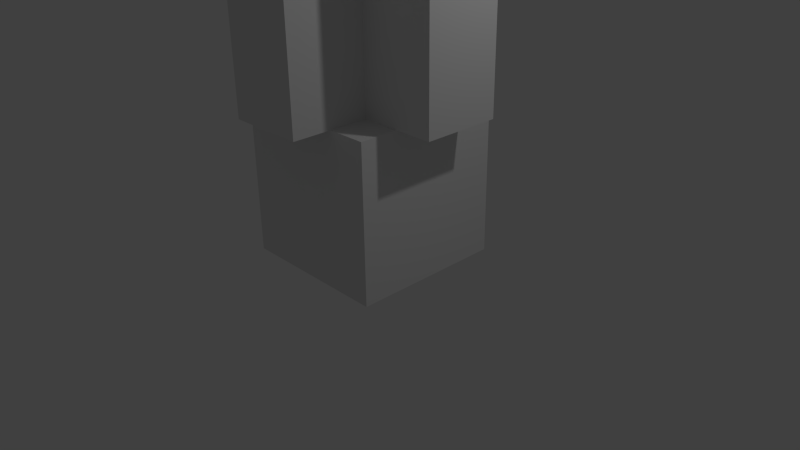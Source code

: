 # Source: skyscraper_beacon.blend  (saved by Blender 2.75.0; exported with 4.5.12 LTS)
import bpy
from mathutils import Matrix  # noqa: F401  (used for matrix-valued properties, if any)

bpy.ops.wm.read_factory_settings(use_empty=True)
scene = bpy.context.scene
scene.name = 'Scene'

# ---- collections
col_collection_1 = bpy.data.collections.new('Collection 1'); scene.collection.children.link(col_collection_1)

# ---- materials (node trees are filled in below, after node groups)
mat_lightning_rod = bpy.data.materials.new('lightning rod')
mat_lightning_rod.alpha_threshold = 0.0
mat_lightning_rod.use_transparent_shadow = False
mat_lightning_rod.diffuse_color = (0.0578, 0.0578, 0.0578, 1.0)
mat_lightning_rod.roughness = 0.5
mat_material = bpy.data.materials.new('Material')
mat_material.alpha_threshold = 0.0
mat_material.use_transparent_shadow = False
mat_material.roughness = 0.5
mat_material.line_color = (0.0, 0.0, 0.0, 1.0)
mat_beacon1 = bpy.data.materials.new('Beacon1')
mat_beacon1.alpha_threshold = 0.0
mat_beacon1.use_transparent_shadow = False
mat_beacon1.diffuse_color = (0.8007, 0.8007, 0.8007, 1.0)
mat_beacon1.roughness = 0.5
mat_lightening_rod = bpy.data.materials.new('lightening rod')
mat_lightening_rod.alpha_threshold = 0.0
mat_lightening_rod.use_transparent_shadow = False
mat_lightening_rod.diffuse_color = (0.05497, 0.05497, 0.05497, 1.0)
mat_lightening_rod.roughness = 0.5

# ---- material node trees

# ---- world
world_world = bpy.data.worlds.new('World'); scene.world = world_world
world_world.color = (0.05088, 0.05088, 0.05088)
world_world.use_sun_shadow = False
world_world.sun_shadow_jitter_overblur = 0.0
world_world.cycles.sampling_method = 'MANUAL'
world_world.cycles.sample_map_resolution = 256

# ---- cameras
cam_camera = bpy.data.cameras.new('Camera')
cam_camera.clip_end = 100.0
cam_camera.lens = 35.0
cam_camera.sensor_width = 32.0
cam_camera.sensor_height = 18.0
cam_camera.ortho_scale = 7.314
cam_camera.dof.focus_distance = 0.0
cam_camera.dof.aperture_fstop = 128.0

# ---- lights
light_lamp = bpy.data.lights.new('Lamp', 'POINT')
light_lamp.transmission_factor = 0.0
light_lamp.cutoff_distance = 30.0
light_lamp.energy = 100.0
light_lamp.shadow_buffer_clip_start = 1.001
light_lamp.shadow_soft_size = 0.1
light_lamp.shadow_maximum_resolution = 0.006
light_lamp.use_absolute_resolution = True
light_lamp.cycles.use_multiple_importance_sampling = False

# ---- meshes
me_cube_001 = bpy.data.meshes.new('Cube.001')
me_cube_001.from_pydata([(-1.0, -1.0, -1.0), (-1.0, -1.0, 1.0), (-1.0, 1.0, -1.0), (-1.0, 1.0, 1.0), (1.0, -1.0, -1.0), (1.0, -1.0, 1.0), (1.0, 1.0, -1.0), (1.0, 1.0, 1.0), (-1.0, 1.0, 1.0), (-1.0, 1.0, -1.0), (1.0, 1.0, 1.0), (1.0, 1.0, -1.0), (-1.0, -1.0, 11.82), (-1.0, 1.0, 11.82), (1.0, 1.0, 11.82), (1.0, -1.0, 11.82), (-1.0, 0.0, 11.82), (0.0, 1.0, 11.82), (1.0, 0.0, 11.82), (0.0, -1.0, 11.82), (-1.0, 0.5, 11.82), (0.5, 1.0, 11.82), (1.0, -0.5, 11.82), (-0.5, -1.0, 11.82), (-1.0, -0.5, 11.82), (-0.5, 1.0, 11.82), (1.0, 0.5, 11.82), (0.5, -1.0, 11.82), (-0.5, 0.0, 11.82), (0.5, 0.0, 11.82), (0.0, -0.5, 11.82), (0.0, 0.5, 11.82), (0.5, 0.5, 11.82), (0.5, -0.5, 11.82), (-0.5, -0.5, 11.82), (-0.5, 0.5, 11.82), (0.5, 0.0, 15.49), (0.0, 0.0, 15.49), (0.0, 0.5, 15.49), (-0.5, 0.0, 15.49), (0.0, -0.5, 15.49), (0.5, 0.5, 15.49), (0.5, -0.5, 15.49), (-0.5, -0.5, 15.49), (-0.5, 0.5, 15.49)], [], [(1, 3, 2, 0), (2, 3, 8, 9), (7, 5, 4, 6), (5, 1, 0, 4), (0, 2, 6, 4), (3, 1, 12, 24, 16, 20, 13), (8, 10, 11, 9), (7, 6, 11, 10), (6, 2, 9, 11), (3, 7, 10, 8), (35, 25, 13, 20), (1, 5, 15, 27, 19, 23, 12), (7, 3, 13, 25, 17, 21, 14), (5, 7, 14, 26, 18, 22, 15), (34, 28, 16, 24), (28, 34, 43, 39), (32, 21, 17, 31), (29, 32, 41, 36), (18, 26, 32, 29), (26, 14, 21, 32), (27, 33, 30, 19), (15, 22, 33, 27), (22, 18, 29, 33), (23, 34, 24, 12), (19, 30, 34, 23), (31, 35, 44, 38), (28, 35, 20, 16), (30, 33, 42, 40), (31, 17, 25, 35), (42, 36, 37, 40), (36, 41, 38, 37), (40, 37, 39, 43), (37, 38, 44, 39), (32, 31, 38, 41), (34, 30, 40, 43), (33, 29, 36, 42), (35, 28, 39, 44)])
me_cube_001.materials.append(mat_lightning_rod)
me_cube_001.use_remesh_preserve_volume = False
me_cube_001.use_remesh_preserve_attributes = False
me_cube_001.use_mirror_vertex_groups = False
me_cube_001.update()
me_cube = bpy.data.meshes.new('Cube')
me_cube.from_pydata([(1.0, 1.0, -1.0), (1.0, -1.0, -1.0), (-1.0, -1.0, -1.0), (-1.0, 1.0, -1.0), (1.0, 1.0, 1.0), (1.0, -1.0, 1.0), (-1.0, -1.0, 1.0), (-1.0, 1.0, 1.0), (1.0, -5.364e-07, 1.0), (2.384e-07, 1.0, 1.0), (-5.364e-07, -1.0, 1.0), (-1.0, 1.788e-07, 1.0), (-1.49e-07, -1.788e-07, 1.0), (1.0, -5.364e-07, 1.0), (2.384e-07, 1.0, 1.0), (-5.364e-07, -1.0, 1.0), (-1.0, 1.788e-07, 1.0), (-1.49e-07, -1.788e-07, 1.0), (1.0, -0.5, 1.0), (-0.5, 1.0, 1.0), (-0.5, -1.0, 1.0), (-1.0, 0.5, 1.0), (1.0, 0.5, 1.0), (0.5, 1.0, 1.0), (0.5, -1.0, 1.0), (-1.0, -0.5, 1.0), (-3.427e-07, -0.5, 1.0), (4.47e-08, 0.5, 1.0), (0.5, -3.576e-07, 1.0), (-0.5, 0.0, 1.0), (-0.5, 0.5, 1.0), (0.5, 0.5, 1.0), (0.5, -0.5, 1.0), (-0.5, -0.5, 1.0), (4.47e-08, 0.5, 1.0), (0.5, 0.5, 4.124), (-0.5, 0.0, 1.0), (-3.427e-07, -0.5, 1.0), (0.5, -3.576e-07, 1.0), (-0.5, 0.5, 1.0), (0.5, 0.5, 1.0), (0.5, -0.5, 1.0), (-0.5, -0.5, 1.0), (4.47e-08, 0.5, 7.249), (1.612e-08, 0.25, 11.38), (-0.5, 0.0, 7.249), (-3.427e-07, -0.5, 7.249), (0.5, -3.576e-07, 7.249), (-0.5, 0.5, 7.249), (0.5, 0.5, 7.249), (0.5, -0.5, 7.249), (-0.5, -0.5, 7.249), (4.47e-08, 0.5, 4.124), (-3.427e-07, -0.5, 4.124), (0.5, -0.5, 4.124), (-0.5, 0.25, 1.0), (-0.25, 0.5, 1.0), (0.5, 0.25, 1.0), (0.25, 0.5, 1.0), (0.5, -0.25, 1.0), (0.25, -0.5, 1.0), (-0.5, -0.25, 1.0), (-0.25, -0.5, 1.0), (-0.5, 0.25, 7.249), (-0.25, 0.5, 7.249), (0.5, 0.25, 7.249), (0.25, 0.5, 7.249), (0.5, -0.25, 7.249), (0.25, -0.5, 7.249), (-0.5, -0.25, 7.249), (-0.25, -0.5, 7.249), (-0.5, 0.5, 4.124), (-0.5, -0.5, 4.124), (-0.5, 0.0, 4.124), (0.5, -3.576e-07, 4.124), (-0.25, -0.5, 4.124), (-0.5, 0.25, 4.124), (0.5, 0.25, 4.124), (0.5, -0.25, 4.124), (0.25, -0.5, 4.124), (0.25, 0.5, 4.124), (-0.25, 0.5, 4.124), (-0.5, -0.25, 4.124), (1.494, 0.5, 4.124), (1.494, 0.5, 1.0), (1.494, 0.25, 1.0), (1.494, -3.576e-07, 1.0), (1.494, -0.25, 1.0), (1.494, -0.5, 1.0), (1.494, -0.5, 4.124), (1.494, -3.576e-07, 4.124), (1.494, 0.25, 4.124), (1.494, -0.25, 4.124), (0.5, 1.4, 4.124), (0.5, 1.4, 1.0), (-0.25, 1.4, 1.0), (4.47e-08, 1.4, 1.0), (0.25, 1.4, 1.0), (4.47e-08, 1.4, 4.124), (-0.5, 1.4, 1.0), (-0.5, 1.4, 4.124), (0.25, 1.4, 4.124), (-0.25, 1.4, 4.124), (-1.33, 0.25, 1.0), (-1.33, 0.0, 1.0), (-1.33, -0.25, 1.0), (-1.33, -0.5, 1.0), (-1.33, 0.0, 4.124), (-1.33, 0.5, 1.0), (-1.33, 0.5, 4.124), (-1.33, -0.5, 4.124), (-1.33, 0.25, 4.124), (-1.33, -0.25, 4.124), (-1.314, 0.0, 4.124), (-1.314, 0.0, 1.0), (-1.314, -0.25, 1.0), (-1.314, -0.25, 4.124), (-3.427e-07, -1.499, 4.124), (-3.427e-07, -1.499, 1.0), (0.25, -1.499, 1.0), (0.5, -1.499, 1.0), (-0.25, -1.499, 1.0), (0.5, -1.499, 4.124), (-0.5, -1.499, 1.0), (-0.5, -1.499, 4.124), (-0.25, -1.499, 4.124), (0.25, -1.499, 4.124), (1.13e-07, 0.5, 11.38), (-8.074e-08, -1.788e-07, 11.38), (-0.5, -2.512e-15, 11.38), (-2.745e-07, -0.5, 11.38), (0.5, -3.576e-07, 11.38), (-0.5, 0.25, 11.38), (-0.25, 0.5, 11.38), (0.5, 0.25, 11.38), (-0.25, -0.5, 11.38), (0.25, 0.5, 11.38), (0.5, -0.25, 11.38), (0.25, -0.5, 11.38), (-0.5, -0.25, 11.38), (-0.25, -8.941e-08, 11.38), (-1.776e-07, -0.25, 11.38), (0.25, -2.682e-07, 11.38), (-0.5, 0.125, 11.38), (-0.125, 0.5, 11.38), (0.5, 0.125, 11.38), (-0.125, -0.5, 11.38), (0.125, 0.5, 11.38), (0.5, -0.125, 11.38), (0.125, -0.5, 11.38), (-0.5, -0.125, 11.38), (-0.375, -0.375, 11.38), (0.375, -0.375, 11.38), (-0.375, 0.375, 11.38), (0.375, 0.375, 11.38), (-3.231e-08, 0.125, 11.38), (-0.125, -1.341e-07, 11.38), (-2.26e-07, -0.375, 11.38), (0.375, -3.129e-07, 11.38), (-0.5, 0.0625, 11.38), (-0.0625, 0.5, 11.38), (0.5, 0.0625, 11.38), (-0.0625, -0.5, 11.38), (0.1875, 0.5, 11.38), (0.5, -0.1875, 11.38), (0.1875, -0.5, 11.38), (-0.5, -0.1875, 11.38), (-0.3125, -0.4375, 11.38), (0.4375, -0.3125, 11.38), (-0.4375, 0.3125, 11.38), (0.4375, 0.3125, 11.38), (6.455e-08, 0.375, 11.38), (-0.375, -4.47e-08, 11.38), (-1.292e-07, -0.125, 11.38), (0.125, -2.235e-07, 11.38), (-0.5, 0.1875, 11.38), (-0.1875, 0.5, 11.38), (0.5, 0.1875, 11.38), (-0.1875, -0.5, 11.38), (0.0625, 0.5, 11.38), (0.5, -0.0625, 11.38), (0.0625, -0.5, 11.38), (-0.5, -0.0625, 11.38), (-0.4375, -0.3125, 11.38), (0.3125, -0.4375, 11.38), (-0.3125, 0.4375, 11.38), (0.3125, 0.4375, 11.38), (-5.652e-08, 0.0625, 11.38), (-0.0625, -1.565e-07, 11.38), (-2.502e-07, -0.4375, 11.38), (0.4375, -3.353e-07, 11.38), (-0.5, 0.03125, 11.38), (-0.03125, 0.5, 11.38), (0.5, 0.03125, 11.38), (-0.03125, -0.5, 11.38), (0.2188, 0.5, 11.38), (0.5, -0.2188, 11.38), (0.2187, -0.5, 11.38), (-0.5, -0.2187, 11.38), (-0.2813, -0.4688, 11.38), (0.4687, -0.2813, 11.38), (-0.4688, 0.2812, 11.38), (0.4688, 0.2812, 11.38), (4.033e-08, 0.3125, 11.38), (-0.3125, -6.706e-08, 11.38), (-1.534e-07, -0.1875, 11.38), (0.1875, -2.459e-07, 11.38), (-0.5, 0.1562, 11.38), (-0.1562, 0.5, 11.38), (0.5, 0.1562, 11.38), (-0.1563, -0.5, 11.38), (0.09375, 0.5, 11.38), (0.5, -0.09375, 11.38), (0.09375, -0.5, 11.38), (-0.5, -0.09375, 11.38), (-0.4063, -0.3438, 11.38), (0.3437, -0.4063, 11.38), (-0.3437, 0.4062, 11.38), (0.3438, 0.4062, 11.38), (-8.096e-09, 0.1875, 11.38), (-0.1875, -1.118e-07, 11.38), (-2.018e-07, -0.3125, 11.38), (0.3125, -2.906e-07, 11.38), (-0.5, 0.09375, 11.38), (-0.09375, 0.5, 11.38), (0.5, 0.09375, 11.38), (-0.09375, -0.5, 11.38), (0.1563, 0.5, 11.38), (0.5, -0.1563, 11.38), (0.1562, -0.5, 11.38), (-0.5, -0.1562, 11.38), (-0.3438, -0.4062, 11.38), (0.4062, -0.3438, 11.38), (-0.4062, 0.3437, 11.38), (0.4063, 0.3437, 11.38), (8.876e-08, 0.4375, 11.38), (-0.4375, -2.235e-08, 11.38), (-1.05e-07, -0.0625, 11.38), (0.0625, -2.012e-07, 11.38), (-0.5, 0.2187, 11.38), (-0.2187, 0.5, 11.38), (0.5, 0.2187, 11.38), (-0.2188, -0.5, 11.38), (0.03125, 0.5, 11.38), (0.5, -0.03125, 11.38), (0.03125, -0.5, 11.38), (-0.5, -0.03125, 11.38), (-0.4688, -0.2812, 11.38), (0.2812, -0.4688, 11.38), (-0.2812, 0.4687, 11.38), (0.2813, 0.4687, 11.38)], [], [(0, 1, 2, 3), (33, 25, 6, 20), (0, 4, 22, 8, 18, 5, 1), (1, 5, 24, 10, 20, 6, 2), (2, 6, 25, 11, 21, 7, 3), (4, 0, 3, 7, 19, 9, 23), (32, 26, 10, 24), (27, 30, 39, 56, 34), (30, 21, 11, 29), (8, 28, 12, 17, 13), (10, 26, 12, 17, 15), (12, 29, 11, 16, 17), (9, 27, 12, 17, 14), (29, 33, 42, 61, 36), (9, 19, 30, 27), (19, 7, 21, 30), (22, 31, 28, 8), (4, 23, 31, 22), (23, 9, 27, 31), (18, 32, 24, 5), (8, 28, 32, 18), (28, 31, 40, 57, 38), (26, 33, 20, 10), (33, 26, 37, 62, 42), (29, 11, 25, 33), (82, 72, 51, 69), (81, 71, 48, 64), (80, 52, 43, 66), (79, 54, 50, 68), (26, 32, 41, 60, 37), (30, 29, 36, 55, 39), (32, 28, 38, 59, 41), (31, 27, 34, 58, 40), (64, 63, 132, 201, 169, 233, 153, 217, 185, 249, 133), (64, 48, 63), (67, 68, 50), (70, 69, 51), (78, 74, 47, 67), (77, 35, 49, 65), (76, 73, 45, 63), (75, 53, 46, 70), (72, 75, 70, 51), (79, 53, 117, 126), (42, 62, 121, 123), (71, 76, 63, 48), (39, 55, 103, 108), (42, 72, 110, 106), (74, 77, 65, 47), (59, 38, 86, 87), (35, 77, 91, 83), (54, 78, 67, 50), (78, 54, 89, 92), (38, 57, 85, 86), (45, 69, 139, 198, 166, 230, 150, 214, 182, 246, 129), (47, 65, 134, 241, 177, 209, 145, 225, 161, 193, 131), (68, 67, 137, 200, 168, 232, 152, 216, 184, 248, 138), (49, 66, 65), (53, 79, 68, 46), (72, 42, 123, 124), (60, 41, 120, 119), (35, 80, 66, 49), (56, 39, 99, 95), (35, 40, 94, 93), (52, 81, 64, 43), (71, 81, 102, 100), (58, 34, 96, 97), (73, 82, 69, 45), (61, 82, 116, 115), (73, 76, 111, 107), (86, 85, 91, 90), (85, 84, 83, 91), (88, 87, 92, 89), (87, 86, 90, 92), (40, 35, 83, 84), (74, 78, 92, 90), (41, 59, 87, 88), (57, 40, 84, 85), (54, 41, 88, 89), (77, 74, 90, 91), (94, 97, 101, 93), (97, 96, 98, 101), (96, 95, 102, 98), (95, 99, 100, 102), (40, 58, 97, 94), (80, 35, 93, 101), (81, 52, 98, 102), (39, 71, 100, 99), (34, 56, 95, 96), (52, 80, 101, 98), (108, 103, 111, 109), (103, 104, 107, 111), (105, 106, 110, 112), (72, 82, 112, 110), (61, 42, 106, 105), (36, 73, 107, 104), (55, 36, 104, 103), (82, 61, 105, 112), (76, 71, 109, 111), (71, 39, 108, 109), (114, 115, 116, 113), (73, 36, 114, 113), (82, 73, 113, 116), (36, 61, 115, 114), (123, 121, 125, 124), (121, 118, 117, 125), (118, 119, 126, 117), (119, 120, 122, 126), (62, 37, 118, 121), (37, 60, 119, 118), (75, 72, 124, 125), (54, 79, 126, 122), (41, 54, 122, 120), (53, 75, 125, 117), (136, 195, 163, 227, 147, 211, 179, 243, 127, 235, 171, 203, 44, 219, 155, 187, 128, 238, 174, 206, 142, 222, 158, 190, 131, 193, 161, 225, 145, 209, 177, 241, 134, 202, 170, 234, 154, 218, 186, 250), (128, 188, 156, 220, 140, 204, 172, 236, 129, 246, 182, 214, 150, 230, 166, 198, 139, 247, 183, 215, 151, 231, 167, 199, 135, 242, 178, 210, 146, 226, 162, 194, 130, 189, 157, 221, 141, 205, 173, 237), (131, 190, 158, 222, 142, 206, 174, 238, 128, 237, 173, 205, 141, 221, 157, 189, 130, 245, 181, 213, 149, 229, 165, 197, 138, 248, 184, 216, 152, 232, 168, 200, 137, 196, 164, 228, 148, 212, 180, 244), (127, 192, 160, 224, 144, 208, 176, 240, 133, 249, 185, 217, 153, 233, 169, 201, 132, 239, 175, 207, 143, 223, 159, 191, 129, 236, 172, 204, 140, 220, 156, 188, 128, 187, 155, 219, 44, 203, 171, 235), (66, 43, 127, 243, 179, 211, 147, 227, 163, 195, 136), (63, 45, 129, 191, 159, 223, 143, 207, 175, 239, 132), (70, 46, 130, 194, 162, 226, 146, 210, 178, 242, 135), (65, 66, 136, 250, 186, 218, 154, 234, 170, 202, 134), (67, 47, 131, 244, 180, 212, 148, 228, 164, 196, 137), (69, 70, 135, 199, 167, 231, 151, 215, 183, 247, 139), (43, 64, 133, 240, 176, 208, 144, 224, 160, 192, 127), (46, 68, 138, 197, 165, 229, 149, 213, 181, 245, 130)])
me_cube.polygons.foreach_set('material_index', [0, 0, 1, 1, 1, 1, 0, 0, 0, 0, 0, 0, 0, 0, 0, 0, 0, 0, 0, 0, 0, 0, 0, 0, 0, 0, 0, 0, 0, 0, 0, 0, 0, 2, 0, 0, 0, 0, 0, 0, 0, 0, 0, 0, 0, 0, 1, 0, 0, 0, 0, 0, 0, 2, 2, 2, 0, 0, 1, 0, 0, 0, 1, 0, 0, 0, 0, 0, 0, 1, 1, 1, 1, 1, 0, 0, 0, 1, 0, 1, 1, 1, 1, 0, 0, 0, 1, 0, 0, 1, 1, 1, 0, 0, 0, 0, 0, 0, 1, 1, 0, 0, 0, 1, 1, 1, 1, 0, 0, 0, 0, 1, 0, 2, 2, 2, 2, 2, 2, 2, 2, 2, 2, 2, 2])
me_cube.materials.append(mat_material)
me_cube.materials.append(mat_beacon1)
me_cube.materials.append(mat_lightening_rod)
me_cube.use_remesh_preserve_volume = False
me_cube.use_remesh_preserve_attributes = False
me_cube.use_mirror_vertex_groups = False
me_cube.update()

# ---- objects
ob_cube_001 = bpy.data.objects.new('Cube.001', me_cube_001)
ob_cube = bpy.data.objects.new('Cube', me_cube)
ob_lamp = bpy.data.objects.new('Lamp', light_lamp)
ob_camera = bpy.data.objects.new('Camera', cam_camera)

# ---- transforms, parenting, visibility, modifiers, constraints
ob_cube_001.location = (0.007289, 0.0161, 12.79)
ob_cube_001.scale = (0.351, 0.351, 0.351)
ob_cube_001.lineart.crease_threshold = 0.0
ob_cube.location = (0.0, 0.0, 1.079)
ob_cube.lock_rotations_4d = False
ob_cube.empty_display_type = 'ARROWS'
ob_cube.lineart.crease_threshold = 0.0
ob_lamp.location = (4.076, 1.005, 5.904)
ob_lamp.rotation_euler = (0.6503, 0.05522, 1.866)
ob_lamp.lock_rotations_4d = False
ob_lamp.empty_display_type = 'ARROWS'
ob_lamp.color = (0.0, 0.0, 0.0, 0.0)
ob_lamp.lineart.crease_threshold = 0.0
ob_camera.location = (7.481, -6.508, 5.344)
ob_camera.rotation_euler = (1.109, 0.01082, 0.8149)
ob_camera.lock_rotations_4d = False
ob_camera.empty_display_type = 'ARROWS'
ob_camera.color = (0.0, 0.0, 0.0, 0.0)
ob_camera.display_type = 'WIRE'
ob_camera.lineart.crease_threshold = 0.0

# ---- collection membership
col_collection_1.objects.link(ob_cube_001)
col_collection_1.objects.link(ob_cube)
col_collection_1.objects.link(ob_lamp)
col_collection_1.objects.link(ob_camera)

# ---- scene / render settings (as saved in the file)
scene.camera = ob_camera
scene.frame_start = 1; scene.frame_end = 250; scene.frame_set(1)
scene.render.engine = 'BLENDER_EEVEE_NEXT'
scene.render.resolution_percentage = 50
scene.render.dither_intensity = 0.0
scene.cycles.use_denoising = False
scene.cycles.samples = 10
scene.cycles.sampling_pattern = 'TABULATED_SOBOL'
scene.cycles.light_sampling_threshold = 0.0
scene.cycles.use_adaptive_sampling = False
scene.cycles.use_light_tree = False
scene.cycles.blur_glossy = 0.0
scene.cycles.pixel_filter_type = 'GAUSSIAN'
scene.cycles.sample_clamp_indirect = 0.0
scene.view_settings.view_transform = 'Standard'
bpy.context.view_layer.update()
